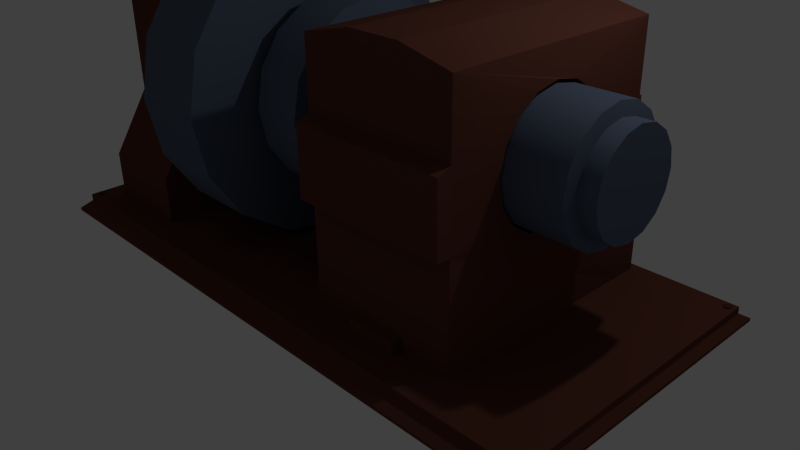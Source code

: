 # Source: generator.blend  (saved by Blender 2.72.0; exported with 4.5.12 LTS)
import bpy
from mathutils import Matrix  # noqa: F401  (used for matrix-valued properties, if any)

bpy.ops.wm.read_factory_settings(use_empty=True)
scene = bpy.context.scene
scene.name = 'Scene'

# ---- collections
col_collection_1 = bpy.data.collections.new('Collection 1'); scene.collection.children.link(col_collection_1)

# ---- materials (node trees are filled in below, after node groups)
mat_material_003 = bpy.data.materials.new('Material.003')
mat_material_003.alpha_threshold = 0.0
mat_material_003.use_transparent_shadow = False
mat_material_003.diffuse_color = (0.09878, 0.1257, 0.1845, 1.0)
mat_material_003.roughness = 0.5
mat_material_003.specular_intensity = 1.0
mat_material_001 = bpy.data.materials.new('Material.001')
mat_material_001.alpha_threshold = 0.0
mat_material_001.use_transparent_shadow = False
mat_material_001.diffuse_color = (0.1282, 0.04514, 0.03151, 1.0)
mat_material_001.roughness = 0.5
mat_material_001.specular_intensity = 1.0
mat_material_002 = bpy.data.materials.new('Material.002')
mat_material_002.alpha_threshold = 0.0
mat_material_002.use_transparent_shadow = False
mat_material_002.diffuse_color = (0.1282, 0.04514, 0.03151, 1.0)
mat_material_002.roughness = 0.5
mat_material = bpy.data.materials.new('Material')
mat_material.alpha_threshold = 0.0
mat_material.use_transparent_shadow = False
mat_material.diffuse_color = (0.1282, 0.04514, 0.03151, 1.0)
mat_material.roughness = 0.5

# ---- material node trees

# ---- world
world_world = bpy.data.worlds.new('World'); scene.world = world_world
world_world.color = (0.05088, 0.05088, 0.05088)
world_world.use_sun_shadow = False
world_world.sun_shadow_jitter_overblur = 0.0
world_world.cycles.sampling_method = 'MANUAL'
world_world.cycles.sample_map_resolution = 256

# ---- cameras
cam_camera = bpy.data.cameras.new('Camera')
cam_camera.clip_end = 100.0
cam_camera.lens = 35.0
cam_camera.sensor_width = 32.0
cam_camera.sensor_height = 18.0
cam_camera.ortho_scale = 7.314
cam_camera.dof.focus_distance = 0.0
cam_camera.dof.aperture_fstop = 128.0

# ---- lights
light_lamp = bpy.data.lights.new('Lamp', 'POINT')
light_lamp.transmission_factor = 0.0
light_lamp.cutoff_distance = 30.0
light_lamp.energy = 100.0
light_lamp.shadow_buffer_clip_start = 1.001
light_lamp.shadow_soft_size = 0.1
light_lamp.shadow_maximum_resolution = 0.006
light_lamp.use_absolute_resolution = True
light_lamp.cycles.use_multiple_importance_sampling = False

# ---- meshes
me_cylinder = bpy.data.meshes.new('Cylinder')
me_cylinder.from_pydata([(-0.6935, 1.0, -1.0), (-0.6935, 1.0, 1.686), (-0.3108, 0.9239, -1.0), (-0.3108, 0.9239, 1.686), (0.01365, 0.7071, -1.0), (0.01365, 0.7071, 1.686), (0.2304, 0.3827, -1.0), (0.2304, 0.3827, 1.686), (0.3065, -4.371e-08, -1.0), (0.3065, -4.371e-08, 1.686), (0.2304, -0.3827, -1.0), (0.2304, -0.3827, 1.686), (0.01365, -0.7071, -1.0), (0.01365, -0.7071, 1.686), (-0.3108, -0.9239, -1.0), (-0.3108, -0.9239, 1.686), (-0.6935, -1.0, -1.0), (-0.6935, -1.0, 1.686), (-1.076, -0.9239, -1.0), (-1.076, -0.9239, 1.686), (-1.401, -0.7071, -1.0), (-1.401, -0.7071, 1.686), (-1.617, -0.3827, -1.0), (-1.617, -0.3827, 1.686), (-1.693, 1.192e-08, -1.0), (-1.693, 1.192e-08, 1.686), (-1.617, 0.3827, -1.0), (-1.617, 0.3827, 1.686), (-1.401, 0.7071, -1.0), (-1.401, 0.7071, 1.686), (-1.076, 0.9239, -1.0), (-1.076, 0.9239, 1.686), (-0.6935, 1.595, -1.078), (-0.08308, 1.474, -1.078), (0.4344, 1.128, -1.078), (0.7801, 0.6104, -1.078), (0.9015, -7.637e-08, -1.078), (0.7801, -0.6104, -1.078), (0.4344, -1.128, -1.078), (-0.08308, -1.474, -1.078), (-0.6935, -1.595, -1.078), (-1.304, -1.474, -1.078), (-1.821, -1.128, -1.078), (-2.167, -0.6104, -1.078), (-2.288, 1.237e-08, -1.078), (-2.167, 0.6104, -1.078), (-1.821, 1.128, -1.078), (-1.304, 1.474, -1.078), (-0.6935, 1.595, -1.644), (-0.08308, 1.474, -1.644), (0.4344, 1.128, -1.644), (0.7801, 0.6104, -1.644), (0.9015, -7.637e-08, -1.644), (0.7801, -0.6104, -1.644), (0.4344, -1.128, -1.644), (-0.08308, -1.474, -1.644), (-0.6935, -1.595, -1.644), (-1.304, -1.474, -1.644), (-1.821, -1.128, -1.644), (-2.167, -0.6104, -1.644), (-2.288, 1.237e-08, -1.644), (-2.167, 0.6104, -1.644), (-1.821, 1.128, -1.644), (-1.304, 1.474, -1.644), (-0.6935, 0.9118, -1.684), (-0.3445, 0.8424, -1.684), (-0.04875, 0.6447, -1.684), (0.1489, 0.3489, -1.684), (0.2183, -3.501e-08, -1.684), (0.1489, -0.3489, -1.684), (-0.04875, -0.6447, -1.684), (-0.3445, -0.8424, -1.684), (-0.6935, -0.9118, -1.684), (-1.042, -0.8424, -1.684), (-1.338, -0.6447, -1.684), (-1.536, -0.3489, -1.684), (-1.605, 1.572e-08, -1.684), (-1.536, 0.3489, -1.684), (-1.338, 0.6447, -1.684), (-1.042, 0.8424, -1.684), (-0.6935, 0.9118, -1.793), (-0.3445, 0.8424, -1.793), (-0.04875, 0.6447, -1.793), (0.1489, 0.3489, -1.793), (0.2183, -3.501e-08, -1.793), (0.1489, -0.3489, -1.793), (-0.04875, -0.6447, -1.793), (-0.3445, -0.8424, -1.793), (-0.6935, -0.9118, -1.793), (-1.042, -0.8424, -1.793), (-1.338, -0.6447, -1.793), (-1.536, -0.3489, -1.793), (-1.605, 1.572e-08, -1.793), (-1.536, 0.3489, -1.793), (-1.338, 0.6447, -1.793), (-1.042, 0.8424, -1.793), (-0.6935, 2.569, -1.853), (0.2895, 2.373, -1.853), (1.123, 1.816, -1.853), (1.68, 0.9829, -1.853), (1.875, -1.46e-07, -1.853), (1.68, -0.9829, -1.853), (1.123, -1.816, -1.853), (0.2895, -2.373, -1.853), (-0.6935, -2.569, -1.853), (-1.676, -2.373, -1.853), (-2.51, -1.816, -1.853), (-3.067, -0.9829, -1.853), (-3.262, -3.11e-09, -1.853), (-3.067, 0.9829, -1.853), (-2.51, 1.816, -1.853), (-1.676, 2.373, -1.853), (-0.6935, 2.569, -2.731), (0.2895, 2.373, -2.731), (1.123, 1.816, -2.731), (1.68, 0.9829, -2.731), (1.875, -1.46e-07, -2.731), (1.68, -0.9829, -2.731), (1.123, -1.816, -2.731), (0.2895, -2.373, -2.731), (-0.6935, -2.569, -2.731), (-1.676, -2.373, -2.731), (-2.51, -1.816, -2.731), (-3.067, -0.9829, -2.731), (-3.262, -3.11e-09, -2.731), (-3.067, 0.9829, -2.731), (-2.51, 1.816, -2.731), (-1.676, 2.373, -2.731), (-0.6935, 1.074, -2.796), (-0.2824, 0.9923, -2.796), (0.066, 0.7595, -2.796), (0.2988, 0.411, -2.796), (0.3806, -8.689e-08, -2.796), (0.2988, -0.411, -2.796), (0.066, -0.7595, -2.796), (-0.2824, -0.9923, -2.796), (-0.6935, -1.074, -2.796), (-1.104, -0.9923, -2.796), (-1.453, -0.7595, -2.796), (-1.686, -0.411, -2.796), (-1.768, -2.714e-08, -2.796), (-1.686, 0.411, -2.796), (-1.453, 0.7595, -2.796), (-1.104, 0.9923, -2.796), (-0.6935, 1.074, -3.197), (-0.2824, 0.9923, -3.197), (0.066, 0.7595, -3.197), (0.2988, 0.411, -3.197), (0.3806, -8.689e-08, -3.197), (0.2988, -0.411, -3.197), (0.066, -0.7595, -3.197), (-0.2824, -0.9923, -3.197), (-0.6935, -1.074, -3.197), (-1.104, -0.9923, -3.197), (-1.453, -0.7595, -3.197), (-1.686, -0.411, -3.197), (-1.768, -2.714e-08, -3.197), (-1.686, 0.411, -3.197), (-1.453, 0.7595, -3.197), (-1.104, 0.9923, -3.197), (-0.6935, 0.7945, 1.713), (-0.3894, 0.734, 1.713), (-0.1317, 0.5618, 1.713), (0.04057, 0.304, 1.713), (0.101, -3.243e-08, 1.713), (0.04057, -0.304, 1.713), (-0.1317, -0.5618, 1.713), (-0.3894, -0.734, 1.713), (-0.6935, -0.7945, 1.713), (-0.9975, -0.734, 1.713), (-1.255, -0.5618, 1.713), (-1.427, -0.304, 1.713), (-1.488, 1.177e-08, 1.713), (-1.427, 0.304, 1.713), (-1.255, 0.5618, 1.713), (-0.9975, 0.734, 1.713), (-0.6935, 0.7945, 1.893), (-0.3894, 0.734, 1.893), (-0.1317, 0.5618, 1.893), (0.04057, 0.304, 1.893), (0.101, -3.243e-08, 1.893), (0.04057, -0.304, 1.893), (-0.1317, -0.5618, 1.893), (-0.3894, -0.734, 1.893), (-0.6935, -0.7945, 1.893), (-0.9975, -0.734, 1.893), (-1.255, -0.5618, 1.893), (-1.427, -0.304, 1.893), (-1.488, 1.177e-08, 1.893), (-1.427, 0.304, 1.893), (-1.255, 0.5618, 1.893), (-0.9975, 0.734, 1.893), (-0.6935, 1.0, -1.0), (-0.3108, 0.9239, -1.0), (-0.3108, 0.9239, 1.686), (-0.6935, 1.0, 1.686), (0.01365, 0.7071, -1.0), (0.01365, 0.7071, 1.686), (0.2304, 0.3827, -1.0), (0.2304, 0.3827, 1.686), (0.3065, -4.371e-08, -1.0), (0.3065, -4.371e-08, 1.686), (0.2304, -0.3827, -1.0), (0.2304, -0.3827, 1.686), (0.01365, -0.7071, -1.0), (0.01365, -0.7071, 1.686), (-0.3108, -0.9239, -1.0), (-0.3108, -0.9239, 1.686), (-0.6935, -1.0, -1.0), (-0.6935, -1.0, 1.686), (-1.076, -0.9239, -1.0), (-1.076, -0.9239, 1.686), (-1.401, -0.7071, -1.0), (-1.401, -0.7071, 1.686), (-1.617, -0.3827, -1.0), (-1.617, -0.3827, 1.686), (-1.693, 1.192e-08, -1.0), (-1.693, 1.192e-08, 1.686), (-1.617, 0.3827, -1.0), (-1.617, 0.3827, 1.686), (-1.401, 0.7071, -1.0), (-1.401, 0.7071, 1.686), (-1.076, 0.9239, -1.0), (-1.076, 0.9239, 1.686), (-0.6935, 1.595, -1.078), (-0.08308, 1.474, -1.078), (0.4344, 1.128, -1.078), (0.7801, 0.6104, -1.078), (0.9015, -7.637e-08, -1.078), (0.7801, -0.6104, -1.078), (0.4344, -1.128, -1.078), (-0.08308, -1.474, -1.078), (-0.6935, -1.595, -1.078), (-1.304, -1.474, -1.078), (-1.821, -1.128, -1.078), (-2.167, -0.6104, -1.078), (-2.288, 1.237e-08, -1.078), (-2.167, 0.6104, -1.078), (-1.821, 1.128, -1.078), (-1.304, 1.474, -1.078), (-0.6935, 1.595, -1.644), (-0.08308, 1.474, -1.644), (0.4344, 1.128, -1.644), (0.7801, 0.6104, -1.644), (0.9015, -7.637e-08, -1.644), (0.7801, -0.6104, -1.644), (0.4344, -1.128, -1.644), (-0.08308, -1.474, -1.644), (-0.6935, -1.595, -1.644), (-1.304, -1.474, -1.644), (-1.821, -1.128, -1.644), (-2.167, -0.6104, -1.644), (-2.288, 1.237e-08, -1.644), (-2.167, 0.6104, -1.644), (-1.821, 1.128, -1.644), (-1.304, 1.474, -1.644), (-0.6935, 0.9118, -1.684), (-0.3445, 0.8424, -1.684), (-0.04875, 0.6447, -1.684), (0.1489, 0.3489, -1.684), (0.2183, -3.501e-08, -1.684), (0.1489, -0.3489, -1.684), (-0.04875, -0.6447, -1.684), (-0.3445, -0.8424, -1.684), (-0.6935, -0.9118, -1.684), (-1.042, -0.8424, -1.684), (-1.338, -0.6447, -1.684), (-1.536, -0.3489, -1.684), (-1.605, 1.572e-08, -1.684), (-1.536, 0.3489, -1.684), (-1.338, 0.6447, -1.684), (-1.042, 0.8424, -1.684), (-0.6935, 0.9118, -1.793), (-0.3445, 0.8424, -1.793), (-0.04875, 0.6447, -1.793), (0.1489, 0.3489, -1.793), (0.2183, -3.501e-08, -1.793), (0.1489, -0.3489, -1.793), (-0.04875, -0.6447, -1.793), (-0.3445, -0.8424, -1.793), (-0.6935, -0.9118, -1.793), (-1.042, -0.8424, -1.793), (-1.338, -0.6447, -1.793), (-1.536, -0.3489, -1.793), (-1.605, 1.572e-08, -1.793), (-1.536, 0.3489, -1.793), (-1.338, 0.6447, -1.793), (-1.042, 0.8424, -1.793), (-0.6935, 2.569, -1.853), (0.2895, 2.373, -1.853), (1.123, 1.816, -1.853), (1.68, 0.9829, -1.853), (1.875, -1.46e-07, -1.853), (1.68, -0.9829, -1.853), (1.123, -1.816, -1.853), (0.2895, -2.373, -1.853), (-0.6935, -2.569, -1.853), (-1.676, -2.373, -1.853), (-2.51, -1.816, -1.853), (-3.067, -0.9829, -1.853), (-3.262, -3.11e-09, -1.853), (-3.067, 0.9829, -1.853), (-2.51, 1.816, -1.853), (-1.676, 2.373, -1.853), (-0.6935, 2.569, -2.731), (0.2895, 2.373, -2.731), (1.123, 1.816, -2.731), (1.68, 0.9829, -2.731), (1.875, -1.46e-07, -2.731), (1.68, -0.9829, -2.731), (1.123, -1.816, -2.731), (0.2895, -2.373, -2.731), (-0.6935, -2.569, -2.731), (-1.676, -2.373, -2.731), (-2.51, -1.816, -2.731), (-3.067, -0.9829, -2.731), (-3.262, -3.11e-09, -2.731), (-3.067, 0.9829, -2.731), (-2.51, 1.816, -2.731), (-1.676, 2.373, -2.731), (-0.6935, 1.074, -2.796), (-0.2824, 0.9923, -2.796), (0.066, 0.7595, -2.796), (0.2988, 0.411, -2.796), (0.3806, -8.689e-08, -2.796), (0.2988, -0.411, -2.796), (0.066, -0.7595, -2.796), (-0.2824, -0.9923, -2.796), (-0.6935, -1.074, -2.796), (-1.104, -0.9923, -2.796), (-1.453, -0.7595, -2.796), (-1.686, -0.411, -2.796), (-1.768, -2.714e-08, -2.796), (-1.686, 0.411, -2.796), (-1.453, 0.7595, -2.796), (-1.104, 0.9923, -2.796), (-0.6935, 1.074, -3.197), (-0.2824, 0.9923, -3.197), (0.066, 0.7595, -3.197), (0.2988, 0.411, -3.197), (0.3806, -8.689e-08, -3.197), (0.2988, -0.411, -3.197), (0.066, -0.7595, -3.197), (-0.2824, -0.9923, -3.197), (-0.6935, -1.074, -3.197), (-1.104, -0.9923, -3.197), (-1.453, -0.7595, -3.197), (-1.686, -0.411, -3.197), (-1.768, -2.714e-08, -3.197), (-1.686, 0.411, -3.197), (-1.453, 0.7595, -3.197), (-1.104, 0.9923, -3.197), (-0.3894, 0.734, 1.713), (-0.6935, 0.7945, 1.713), (-0.1317, 0.5618, 1.713), (0.04057, 0.304, 1.713), (0.101, -3.243e-08, 1.713), (0.04057, -0.304, 1.713), (-0.1317, -0.5618, 1.713), (-0.3894, -0.734, 1.713), (-0.6935, -0.7945, 1.713), (-0.9975, -0.734, 1.713), (-1.255, -0.5618, 1.713), (-1.427, -0.304, 1.713), (-1.488, 1.177e-08, 1.713), (-1.427, 0.304, 1.713), (-1.255, 0.5618, 1.713), (-0.9975, 0.734, 1.713), (-0.3894, 0.734, 1.893), (-0.6935, 0.7945, 1.893), (-0.1317, 0.5618, 1.893), (0.04057, 0.304, 1.893), (0.101, -3.243e-08, 1.893), (0.04057, -0.304, 1.893), (-0.1317, -0.5618, 1.893), (-0.3894, -0.734, 1.893), (-0.6935, -0.7945, 1.893), (-0.9975, -0.734, 1.893), (-1.255, -0.5618, 1.893), (-1.427, -0.304, 1.893), (-1.488, 1.177e-08, 1.893), (-1.427, 0.304, 1.893), (-1.255, 0.5618, 1.893), (-0.9975, 0.734, 1.893), (-2.534, -1.329, -4.283), (-2.534, 1.329, -4.283), (1.907, 2.034, -4.283), (1.907, -2.034, -4.283), (-2.534, -1.329, -3.187), (1.907, -2.034, -3.187), (-2.534, 1.329, -3.187), (1.907, 2.034, -3.187), (0.3806, -8.689e-08, -3.187), (0.2988, -0.411, -3.187), (0.066, -0.7595, -3.187), (-0.2824, -0.9923, -3.187), (-0.6935, -1.074, -3.187), (-1.104, -0.9923, -3.187), (-1.453, -0.7595, -3.187), (-1.686, -0.411, -3.187), (-1.768, -2.714e-08, -3.187), (-1.686, 0.411, -3.187), (-1.453, 0.7595, -3.187), (-1.104, 0.9923, -3.187), (-0.6935, 1.074, -3.187), (-0.2824, 0.9923, -3.187), (0.066, 0.7595, -3.187), (0.2988, 0.411, -3.187), (-0.6935, -1.074, -3.197), (-1.104, -0.9923, -3.197), (-1.453, -0.7595, -3.197), (-0.2824, -0.9923, -3.197), (-1.686, -0.411, -3.197), (0.066, -0.7595, -3.197), (-1.768, -2.714e-08, -3.197), (0.2988, -0.411, -3.197), (-1.686, 0.411, -3.197), (0.3806, -8.689e-08, -3.197), (-1.453, 0.7595, -3.197), (0.2988, 0.411, -3.197), (-1.104, 0.9923, -3.197), (0.066, 0.7595, -3.197), (-0.6935, 1.074, -3.197), (-0.2824, 0.9923, -3.197), (-0.6935, 1.074, -3.197), (-1.104, 0.9923, -3.197), (-1.453, 0.7595, -3.197), (-1.686, 0.411, -3.197), (-1.768, -2.714e-08, -3.197), (-1.686, -0.411, -3.197), (-1.453, -0.7595, -3.197), (-1.104, -0.9923, -3.197), (-0.6935, -1.074, -3.197), (-0.2824, -0.9923, -3.197), (0.066, -0.7595, -3.197), (0.2988, -0.411, -3.197), (0.3806, -8.689e-08, -3.197), (0.2988, 0.411, -3.197), (0.066, 0.7595, -3.197), (-0.2824, 0.9923, -3.197), (-1.145, 1.329, -4.283), (-0.03453, 1.329, -4.283), (1.076, 2.034, -4.283), (1.076, -2.034, -4.283), (-0.03453, -1.329, -4.283), (-1.145, -1.329, -4.283), (1.076, -2.034, -3.187), (-0.03453, -1.329, -3.187), (-1.145, -1.329, -3.187), (-1.145, 1.329, -3.187), (-0.03453, 1.329, -3.187), (1.076, 2.034, -3.187), (-2.563, -1.142, -4.206), (-2.563, 1.142, -4.206), (-2.563, -1.142, -3.264), (-2.563, 1.142, -3.264), (-2.735, -1.142, -4.206), (-2.735, 1.142, -4.206), (-2.735, -1.142, -3.264), (-2.735, 1.142, -3.264), (1.965, -1.854, -0.6262), (-2.21, -1.854, -0.6262), (-0.7021, -1.047, -0.6661), (-0.3013, -0.9675, -0.6661), (0.03844, -0.7405, -0.6661), (0.2654, -0.4008, -0.6661), (0.3452, -4.47e-08, -0.6661), (0.2654, 0.4008, -0.6661), (0.03844, 0.7405, -0.6661), (-0.3013, 0.9675, -0.6661), (-2.21, 2.031, -0.6262), (1.965, 2.031, -0.6262), (-0.7021, 1.047, -0.6661), (-1.103, 0.9675, -0.6661), (-1.443, 0.7405, -0.6661), (-1.67, 0.4008, -0.6661), (-1.749, 7.451e-09, -0.6661), (-1.67, -0.4008, -0.6661), (-1.443, -0.7405, -0.6661), (-1.103, -0.9675, -0.6661), (-2.21, -1.854, 1.064), (1.965, -1.854, 1.064), (-2.21, 2.031, 1.064), (1.965, 2.031, 1.064), (-0.7021, -1.047, 1.104), (-1.103, -0.9675, 1.104), (-1.443, -0.7405, 1.104), (-1.67, -0.4008, 1.104), (-1.749, 7.451e-09, 1.104), (-1.67, 0.4008, 1.104), (-1.443, 0.7405, 1.104), (-1.103, 0.9675, 1.104), (-0.7021, 1.047, 1.104), (-0.3013, 0.9675, 1.104), (0.03844, 0.7405, 1.104), (0.2654, 0.4008, 1.104), (0.3452, -4.47e-08, 1.104), (0.2654, -0.4008, 1.104), (0.03844, -0.7405, 1.104), (-0.3013, -0.9675, 1.104), (0.7139, 2.031, 1.064), (0.7139, 2.031, -0.6262), (1.965, 2.353, -0.6262), (1.965, 2.353, 1.064), (1.081, 2.353, 1.064), (1.081, 2.353, -0.6262), (-1.096, -1.854, -0.6262), (0.1185, -1.854, -0.6262), (0.1185, -1.854, 1.064), (-1.096, -1.854, 1.064), (-1.02, -2.082, -0.6262), (0.1185, -2.082, -0.6262), (0.1185, -2.082, 1.064), (-1.02, -2.082, 1.064), (-2.411, -1.854, 0.5004), (-2.411, -1.854, -0.06289), (1.965, -1.854, -0.06289), (1.965, -1.854, 0.5004), (-2.411, 2.031, -0.06289), (-2.411, 2.031, 0.5004), (1.965, 2.031, 0.5004), (1.965, 2.031, -0.06289), (0.7139, 2.031, 0.5004), (0.7139, 2.031, -0.06289), (1.965, 2.353, 0.5004), (1.965, 2.353, -0.06289), (1.081, 2.353, 0.5004), (1.081, 2.353, -0.06289), (-1.096, -1.854, -0.06289), (-1.096, -1.854, 0.5004), (0.1185, -1.854, -0.06289), (0.1185, -1.854, 0.5004), (-1.02, -2.082, -0.06289), (-1.02, -2.082, 0.5004), (0.1185, -2.082, -0.06289), (0.1185, -2.082, 0.5004), (1.696, -1.854, -0.6262), (1.696, -1.854, 1.064), (1.696, -1.854, 0.5004), (1.696, -1.854, -0.06289), (1.965, -2.033, -0.06289), (1.965, -2.033, 0.5004), (1.696, -2.033, 0.5004), (1.696, -2.033, -0.06289), (-1.049, 2.031, -0.6262), (-1.049, 2.031, 1.064), (-1.17, 2.031, -0.06289), (-1.17, 2.031, 0.5004), (-0.8985, 2.031, 1.064), (-1.009, 2.031, -0.06289), (-1.009, 2.031, 0.5004), (-0.8985, 2.031, -0.6262), (-1.049, 2.08, -0.6262), (-1.049, 2.08, 1.064), (-1.17, 2.08, -0.06289), (-1.17, 2.08, 0.5004), (-0.8985, 2.08, 1.064), (-1.009, 2.08, -0.06289), (-1.009, 2.08, 0.5004), (-0.8985, 2.08, -0.6262), (2.148, 2.728, 2.256), (2.024, 2.511, 2.19), (2.2, 2.728, 2.256), (1.901, 2.511, 2.19), (1.91, 2.435, 2.113), (1.867, 2.435, 2.113), (1.91, 2.423, 2.135), (1.867, 2.423, 2.135), (1.91, 2.393, 2.149), (1.867, 2.393, 2.149), (1.91, 2.357, 2.149), (1.867, 2.357, 2.149), (1.91, 2.327, 2.135), (1.867, 2.327, 2.135), (1.91, 2.316, 2.113), (1.867, 2.316, 2.113), (1.91, 2.327, 2.091), (1.867, 2.327, 2.091), (1.91, 2.357, 2.077), (1.867, 2.357, 2.077), (1.91, 2.393, 2.077), (1.867, 2.393, 2.077), (1.91, 2.423, 2.091), (1.867, 2.423, 2.091), (1.879, 2.423, 2.135), (1.879, 2.393, 2.149), (1.879, 2.327, 2.091), (1.879, 2.357, 2.077), (2.148, 2.728, -4.622), (2.024, 2.511, -4.556), (2.148, 2.728, -1.183), (2.024, 2.511, -1.183), (2.2, 2.728, -4.622), (1.901, 2.511, -4.556), (1.901, 2.511, -1.183), (2.2, 2.728, -1.183), (1.91, 2.435, -4.479), (1.867, 2.435, -4.479), (1.91, 2.423, -4.501), (1.867, 2.423, -4.501), (1.91, 2.393, -4.515), (1.867, 2.393, -4.515), (1.91, 2.357, -4.515), (1.867, 2.357, -4.515), (1.91, 2.327, -4.501), (1.867, 2.327, -4.501), (1.91, 2.316, -4.479), (1.867, 2.316, -4.479), (1.91, 2.327, -4.457), (1.867, 2.327, -4.457), (1.91, 2.357, -4.443), (1.867, 2.357, -4.443), (1.91, 2.393, -4.443), (1.867, 2.393, -4.443), (1.91, 2.423, -4.457), (1.867, 2.423, -4.457), (1.879, 2.423, -4.501), (1.879, 2.393, -4.515), (1.879, 2.327, -4.457), (1.879, 2.357, -4.443), (2.148, -2.728, 2.256), (2.024, -2.511, 2.19), (2.148, 0.0, 2.256), (2.024, 0.0, 2.19), (2.2, -2.728, 2.256), (1.901, -2.511, 2.19), (1.901, 0.0, 2.19), (2.2, 0.0, 2.256), (1.91, -2.435, 2.113), (1.867, -2.435, 2.113), (1.91, -2.423, 2.135), (1.867, -2.423, 2.135), (1.91, -2.393, 2.149), (1.867, -2.393, 2.149), (1.91, -2.357, 2.149), (1.867, -2.357, 2.149), (1.91, -2.327, 2.135), (1.867, -2.327, 2.135), (1.91, -2.316, 2.113), (1.867, -2.316, 2.113), (1.91, -2.327, 2.091), (1.867, -2.327, 2.091), (1.91, -2.357, 2.077), (1.867, -2.357, 2.077), (1.91, -2.393, 2.077), (1.867, -2.393, 2.077), (1.91, -2.423, 2.091), (1.867, -2.423, 2.091), (1.879, -2.423, 2.135), (1.879, -2.393, 2.149), (1.879, -2.327, 2.091), (1.879, -2.357, 2.077), (2.148, -2.728, -4.622), (2.024, -2.511, -4.556), (2.148, -2.728, -1.183), (2.024, -2.511, -1.183), (2.148, 0.0, -4.622), (2.024, 0.0, -4.556), (2.2, -2.728, -4.622), (1.901, -2.511, -4.556), (1.901, -2.511, -1.183), (1.901, 0.0, -4.556), (1.901, 0.0, -1.183), (2.2, -2.728, -1.183), (2.2, 0.0, -4.622), (2.2, 0.0, -1.183), (1.91, -2.435, -4.479), (1.867, -2.435, -4.479), (1.91, -2.423, -4.501), (1.867, -2.423, -4.501), (1.91, -2.393, -4.515), (1.867, -2.393, -4.515), (1.91, -2.357, -4.515), (1.867, -2.357, -4.515), (1.91, -2.327, -4.501), (1.867, -2.327, -4.501), (1.91, -2.316, -4.479), (1.867, -2.316, -4.479), (1.91, -2.327, -4.457), (1.867, -2.327, -4.457), (1.91, -2.357, -4.443), (1.867, -2.357, -4.443), (1.91, -2.393, -4.443), (1.867, -2.393, -4.443), (1.91, -2.423, -4.457), (1.867, -2.423, -4.457), (1.879, -2.423, -4.501), (1.879, -2.393, -4.515), (1.879, -2.327, -4.457), (1.879, -2.357, -4.443)], [], [(0, 1, 3, 2), (2, 3, 5, 4), (4, 5, 7, 6), (6, 7, 9, 8), (8, 9, 11, 10), (10, 11, 13, 12), (12, 13, 15, 14), (14, 15, 17, 16), (16, 17, 19, 18), (18, 19, 21, 20), (20, 21, 23, 22), (22, 23, 25, 24), (24, 25, 27, 26), (26, 27, 29, 28), (211, 209, 168, 169), (30, 31, 1, 0), (28, 29, 31, 30), (196, 198, 35, 34), (227, 36, 52, 51), (218, 220, 46, 45), (202, 204, 38, 37), (208, 210, 41, 40), (214, 216, 44, 43), (198, 200, 228, 35), (220, 222, 47, 46), (204, 206, 39, 38), (210, 212, 42, 41), (193, 196, 34, 33), (216, 218, 45, 44), (200, 202, 37, 228), (222, 192, 32, 47), (192, 193, 33, 32), (206, 208, 40, 39), (212, 214, 43, 42), (244, 53, 69, 68), (238, 239, 63, 62), (225, 226, 50, 49), (236, 237, 61, 60), (234, 235, 59, 58), (232, 233, 57, 56), (230, 231, 55, 54), (36, 229, 245, 52), (239, 224, 48, 63), (226, 227, 51, 50), (237, 238, 62, 61), (224, 225, 49, 48), (235, 236, 60, 59), (233, 234, 58, 57), (231, 232, 56, 55), (229, 230, 54, 245), (261, 70, 86, 85), (255, 240, 64, 79), (242, 243, 67, 66), (253, 254, 78, 77), (240, 241, 65, 64), (251, 252, 76, 75), (249, 250, 74, 73), (247, 248, 72, 71), (53, 246, 262, 69), (243, 244, 68, 67), (254, 255, 79, 78), (241, 242, 66, 65), (252, 253, 77, 76), (250, 251, 75, 74), (248, 249, 73, 72), (246, 247, 71, 262), (278, 87, 103, 102), (259, 260, 84, 83), (270, 271, 95, 94), (257, 258, 82, 81), (268, 269, 93, 92), (266, 267, 91, 90), (264, 265, 89, 88), (70, 263, 279, 86), (260, 261, 85, 84), (271, 256, 80, 95), (258, 259, 83, 82), (269, 270, 94, 93), (256, 257, 81, 80), (267, 268, 92, 91), (265, 266, 90, 89), (263, 264, 88, 279), (295, 104, 120, 119), (276, 277, 101, 100), (287, 272, 96, 111), (274, 275, 99, 98), (285, 286, 110, 109), (272, 273, 97, 96), (283, 284, 108, 107), (281, 282, 106, 105), (87, 280, 296, 103), (277, 278, 102, 101), (275, 276, 100, 99), (286, 287, 111, 110), (273, 274, 98, 97), (284, 285, 109, 108), (282, 283, 107, 106), (280, 281, 105, 296), (311, 312, 136, 135), (293, 294, 118, 117), (291, 292, 116, 115), (302, 303, 127, 126), (289, 290, 114, 113), (300, 301, 125, 124), (298, 299, 123, 122), (104, 297, 121, 120), (294, 295, 119, 118), (292, 293, 117, 116), (303, 288, 112, 127), (290, 291, 115, 114), (301, 302, 126, 125), (288, 289, 113, 112), (299, 300, 124, 123), (297, 298, 122, 121), (328, 137, 153, 344), (309, 310, 134, 133), (307, 308, 132, 131), (318, 319, 143, 142), (305, 306, 130, 129), (316, 317, 141, 140), (314, 315, 139, 138), (312, 313, 329, 136), (310, 311, 135, 134), (308, 309, 133, 132), (319, 304, 128, 143), (306, 307, 131, 130), (317, 318, 142, 141), (304, 305, 129, 128), (315, 316, 140, 139), (313, 314, 138, 329), (144, 145, 146, 147, 148, 149, 150, 151, 152, 345, 154, 155, 156, 157, 158, 159), (326, 327, 343, 342), (324, 325, 341, 340), (335, 320, 336, 351), (322, 323, 339, 338), (333, 334, 350, 349), (320, 321, 337, 336), (331, 332, 348, 347), (137, 330, 346, 153), (327, 328, 344, 343), (325, 326, 342, 341), (323, 324, 340, 339), (334, 335, 351, 350), (321, 322, 338, 337), (332, 333, 349, 348), (330, 331, 347, 346), (361, 360, 376, 185), (217, 215, 171, 172), (201, 199, 163, 164), (223, 221, 174, 175), (207, 205, 166, 167), (213, 211, 169, 170), (197, 194, 161, 162), (219, 217, 172, 173), (203, 201, 164, 165), (195, 223, 175, 160), (194, 195, 160, 161), (209, 207, 167, 168), (215, 213, 170, 171), (199, 197, 162, 163), (221, 219, 173, 174), (205, 203, 165, 166), (177, 176, 191, 190, 189, 188, 187, 186, 377, 184, 183, 182, 181, 180, 179, 178), (359, 358, 374, 375), (357, 356, 372, 373), (353, 367, 383, 369), (355, 354, 370, 371), (366, 365, 381, 382), (352, 353, 369, 368), (364, 363, 379, 380), (362, 361, 185, 378), (360, 359, 375, 376), (358, 357, 373, 374), (356, 355, 371, 372), (367, 366, 382, 383), (354, 352, 368, 370), (365, 364, 380, 381), (363, 362, 378, 379), (443, 442, 386, 387), (446, 443, 387, 389), (390, 385, 453, 455), (442, 451, 391, 386), (387, 386, 391, 389), (389, 392, 393, 394, 395, 396, 397, 398, 399, 400, 390, 388, 448, 447, 446), (391, 451, 450, 449, 390, 400, 401, 402, 403, 404, 405, 406, 407, 392, 389), (397, 396, 408, 409), (398, 397, 409, 410), (396, 395, 411, 408), (399, 398, 410, 412), (395, 394, 413, 411), (400, 399, 412, 414), (394, 393, 415, 413), (401, 400, 414, 416), (393, 392, 417, 415), (402, 401, 416, 418), (392, 407, 419, 417), (403, 402, 418, 420), (407, 406, 421, 419), (404, 403, 420, 422), (406, 405, 423, 421), (405, 404, 422, 423), (424, 425, 426, 427, 428, 429, 430, 431, 432, 433, 434, 435, 436, 437, 438, 439), (384, 385, 440, 445), (445, 440, 441, 444), (444, 441, 442, 443), (388, 384, 445, 448), (448, 445, 444, 447), (447, 444, 443, 446), (385, 390, 449, 440), (440, 449, 450, 441), (441, 450, 451, 442), (455, 453, 457, 459), (388, 390, 455, 454), (384, 388, 454, 452), (385, 384, 452, 453), (458, 459, 457, 456), (454, 455, 459, 458), (452, 454, 458, 456), (453, 452, 456, 457), (460, 536, 507, 506, 461, 462, 463, 464, 465, 466, 467, 468, 469, 470, 544, 551, 501, 471), (461, 470, 469, 472, 473, 474, 475, 476, 477, 478, 479, 462), (539, 536, 460, 516), (515, 518, 470, 461), (522, 500, 504, 526), (517, 520, 483, 481), (483, 500, 548, 545, 482, 480, 484, 485, 486, 487, 488, 489, 490, 491, 492), (483, 492, 493, 494, 495, 496, 497, 498, 499, 484, 480, 509, 508, 537, 481), (472, 469, 493, 492), (473, 472, 492, 491), (469, 468, 494, 493), (474, 473, 491, 490), (468, 467, 495, 494), (475, 474, 490, 489), (467, 466, 496, 495), (476, 475, 489, 488), (466, 465, 497, 496), (477, 476, 488, 487), (465, 464, 498, 497), (478, 477, 487, 486), (464, 463, 499, 498), (479, 478, 486, 485), (463, 462, 484, 499), (462, 479, 485, 484), (550, 548, 500, 522), (526, 504, 503, 524), (471, 501, 505, 502), (521, 471, 502, 525), (500, 483, 503, 504), (515, 461, 506, 528), (531, 508, 512, 535), (532, 510, 511, 534), (528, 506, 510, 532), (508, 509, 513, 512), (506, 507, 511, 510), (537, 538, 517, 481), (538, 539, 543, 542), (480, 482, 519, 514), (514, 519, 518, 515), (501, 523, 527, 505), (523, 522, 526, 527), (460, 471, 521, 516), (516, 521, 520, 517), (551, 549, 523, 501), (549, 550, 522, 523), (505, 527, 525, 502), (527, 526, 524, 525), (483, 520, 524, 503), (520, 521, 525, 524), (480, 514, 529, 509), (514, 515, 528, 529), (507, 530, 534, 511), (530, 531, 535, 534), (513, 533, 535, 512), (533, 532, 534, 535), (509, 529, 533, 513), (529, 528, 532, 533), (530, 507, 536, 539), (508, 531, 538, 537), (531, 530, 539, 538), (542, 543, 540, 541), (539, 516, 540, 543), (517, 538, 542, 541), (516, 517, 541, 540), (519, 482, 545, 547), (470, 518, 546, 544), (518, 519, 547, 546), (548, 550, 558, 556), (549, 551, 559, 557), (550, 549, 557, 558), (555, 553, 556, 558), (552, 554, 557, 559), (554, 555, 558, 557), (545, 548, 556, 553), (546, 547, 555, 554), (544, 546, 554, 552), (547, 545, 553, 555), (551, 544, 552, 559), (561, 560, 590, 591), (560, 561, 623, 622), (560, 622, 627, 562), (623, 561, 563, 626), (563, 594, 662, 626), (561, 591, 594, 563), (562, 627, 665, 595), (590, 560, 562, 595), (564, 565, 567, 566), (576, 586, 587, 578), (568, 569, 571, 570), (570, 571, 573, 572), (572, 573, 575, 574), (574, 575, 577, 576), (566, 584, 585, 568), (578, 579, 581, 580), (567, 565, 583, 581, 579), (582, 583, 565, 564), (580, 581, 583, 582), (564, 566, 568, 570, 572, 574, 576, 578, 580, 582), (569, 577, 575, 573, 571), (567, 579, 587, 584), (585, 584, 587, 586), (577, 569, 585, 586), (589, 591, 590, 588), (588, 656, 657, 589), (588, 592, 664, 656), (657, 661, 593, 589), (593, 661, 662, 594), (589, 593, 594, 591), (592, 595, 665, 664), (590, 595, 592, 588), (596, 598, 599, 597), (608, 610, 619, 618), (600, 602, 603, 601), (602, 604, 605, 603), (604, 606, 607, 605), (606, 608, 609, 607), (598, 600, 617, 616), (610, 612, 613, 611), (599, 611, 613, 615, 597), (614, 596, 597, 615), (612, 614, 615, 613), (596, 614, 612, 610, 608, 606, 604, 602, 600, 598), (601, 603, 605, 607, 609), (599, 616, 619, 611), (617, 618, 619, 616), (609, 618, 617, 601), (621, 655, 654, 620), (620, 622, 623, 621), (620, 624, 627, 622), (623, 626, 625, 621), (625, 626, 662, 660), (621, 625, 660, 655), (624, 663, 665, 627), (654, 663, 624, 620), (628, 630, 631, 629), (640, 642, 651, 650), (632, 634, 635, 633), (634, 636, 637, 635), (636, 638, 639, 637), (638, 640, 641, 639), (630, 632, 649, 648), (642, 644, 645, 643), (631, 643, 645, 647, 629), (646, 628, 629, 647), (644, 646, 647, 645), (628, 646, 644, 642, 640, 638, 636, 634, 632, 630), (633, 635, 637, 639, 641), (631, 648, 651, 643), (649, 650, 651, 648), (641, 650, 649, 633), (653, 652, 654, 655), (652, 653, 657, 656), (652, 656, 664, 658), (657, 653, 659, 661), (659, 660, 662, 661), (653, 655, 660, 659), (658, 664, 665, 663), (654, 652, 658, 663), (666, 667, 669, 668), (678, 688, 689, 680), (670, 671, 673, 672), (672, 673, 675, 674), (674, 675, 677, 676), (676, 677, 679, 678), (668, 686, 687, 670), (680, 681, 683, 682), (669, 667, 685, 683, 681), (684, 685, 667, 666), (682, 683, 685, 684), (666, 668, 670, 672, 674, 676, 678, 680, 682, 684), (671, 679, 677, 675, 673), (669, 681, 689, 686), (687, 686, 689, 688), (679, 671, 687, 688)])
me_cylinder.polygons.foreach_set('use_smooth', [1, 1, 1, 1, 1, 1, 1, 1, 1, 1, 1, 1, 1, 1, 1, 1, 1, 1, 1, 1, 1, 1, 1, 1, 1, 1, 1, 1, 1, 1, 1, 1, 1, 1, 1, 1, 1, 1, 1, 1, 1, 1, 1, 1, 1, 1, 1, 1, 1, 1, 1, 1, 1, 1, 1, 1, 1, 1, 1, 1, 1, 1, 1, 1, 1, 1, 1, 1, 1, 1, 1, 1, 1, 1, 1, 1, 1, 1, 1, 1, 1, 1, 1, 1, 1, 1, 1, 1, 1, 1, 1, 1, 1, 1, 1, 1, 1, 1, 1, 1, 1, 1, 1, 1, 1, 1, 1, 1, 1, 1, 1, 1, 1, 1, 1, 1, 1, 1, 1, 1, 1, 1, 1, 1, 1, 1, 1, 1, 1, 1, 0, 1, 1, 1, 1, 1, 1, 1, 1, 1, 1, 1, 1, 1, 1, 1, 1, 1, 1, 1, 1, 1, 1, 1, 1, 1, 1, 1, 1, 1, 1, 1, 0, 1, 1, 1, 1, 1, 1, 1, 1, 1, 1, 1, 1, 1, 1, 1, 0, 0, 0, 0, 0, 0, 0, 1, 1, 1, 1, 1, 1, 1, 1, 1, 1, 1, 1, 1, 1, 1, 1, 0, 0, 0, 0, 0, 0, 0, 0, 0, 0, 0, 0, 0, 0, 0, 0, 0, 0, 0, 0, 0, 0, 0, 0, 0, 0, 1, 1, 1, 1, 1, 1, 1, 1, 1, 1, 1, 1, 1, 1, 1, 1, 0, 0, 0, 0, 0, 0, 0, 0, 0, 0, 0, 0, 0, 0, 0, 0, 0, 0, 0, 0, 0, 0, 0, 0, 0, 0, 0, 0, 0, 0, 0, 0, 0, 0, 0, 0, 0, 0, 0, 0, 0, 0, 0, 0, 0, 0, 0, 0, 0, 0, 0, 0, 0, 0, 0, 0, 0, 0, 0, 0, 0, 0, 0, 0, 0, 0, 0, 0, 0, 0, 0, 0, 0, 0, 0, 0, 0, 0, 0, 0, 0, 0, 0, 0, 0, 0, 0, 0, 0, 0, 0, 0, 0, 0, 0, 0, 0, 0, 0, 0, 0, 0, 0, 0, 0, 0, 0, 0, 0, 0, 0, 0, 0, 0, 0, 0, 0, 0, 0, 0, 0, 0, 0, 0, 0, 0, 0, 0, 0, 0, 0, 0, 0, 0, 0, 0, 0, 0, 0, 0, 0, 0, 0, 0, 0, 0, 0, 0, 0, 0])
me_cylinder.polygons.foreach_set('material_index', [0, 0, 0, 0, 0, 0, 0, 0, 0, 0, 0, 0, 0, 0, 0, 0, 0, 0, 0, 0, 0, 0, 0, 0, 0, 0, 0, 0, 0, 0, 0, 0, 0, 0, 0, 0, 0, 0, 0, 0, 0, 0, 0, 0, 0, 0, 0, 0, 0, 0, 0, 0, 0, 0, 0, 0, 0, 0, 0, 0, 0, 0, 0, 0, 0, 0, 0, 0, 0, 0, 0, 0, 0, 0, 0, 0, 0, 0, 0, 0, 0, 0, 0, 0, 0, 0, 0, 0, 0, 0, 0, 0, 0, 0, 0, 0, 0, 0, 0, 0, 0, 0, 0, 0, 0, 0, 0, 0, 0, 0, 0, 0, 0, 0, 0, 0, 0, 0, 0, 0, 0, 0, 0, 0, 0, 0, 0, 0, 0, 0, 0, 0, 0, 0, 0, 0, 0, 0, 0, 0, 0, 0, 0, 0, 0, 0, 0, 0, 0, 0, 0, 0, 0, 0, 0, 0, 0, 0, 0, 0, 0, 0, 0, 0, 0, 0, 0, 0, 0, 0, 0, 0, 0, 0, 0, 0, 0, 0, 1, 1, 1, 1, 1, 1, 1, 1, 1, 1, 1, 1, 1, 1, 1, 1, 1, 1, 1, 1, 1, 1, 1, 1, 1, 1, 1, 1, 1, 1, 1, 1, 1, 1, 1, 1, 1, 1, 1, 1, 1, 2, 2, 2, 2, 2, 2, 2, 2, 2, 2, 2, 2, 2, 2, 2, 2, 2, 2, 2, 2, 2, 2, 2, 2, 2, 2, 2, 2, 2, 2, 2, 2, 2, 2, 2, 2, 2, 2, 2, 2, 2, 2, 2, 2, 2, 2, 2, 2, 2, 2, 2, 2, 2, 2, 2, 2, 2, 2, 2, 2, 2, 2, 2, 2, 2, 2, 2, 2, 2, 2, 2, 2, 2, 2, 2, 2, 2, 2, 3, 3, 3, 3, 3, 3, 3, 3, 3, 3, 3, 3, 3, 3, 3, 3, 3, 3, 3, 3, 3, 3, 3, 3, 3, 3, 3, 3, 3, 3, 3, 3, 3, 3, 3, 3, 3, 3, 3, 3, 3, 3, 3, 3, 3, 3, 3, 3, 3, 3, 3, 3, 3, 3, 3, 3, 3, 3, 3, 3, 3, 3, 3, 3, 3, 3, 3, 3, 3, 3, 3, 3, 3, 3, 3, 3, 3, 3, 3, 3, 3, 3, 3, 3, 3, 3, 3, 3, 3, 3, 3, 3, 3, 3, 3, 3])
me_cylinder.materials.append(mat_material_003)
me_cylinder.materials.append(mat_material_001)
me_cylinder.materials.append(mat_material_002)
me_cylinder.materials.append(mat_material)
me_cylinder.use_remesh_preserve_volume = False
me_cylinder.use_remesh_preserve_attributes = False
me_cylinder.use_mirror_vertex_groups = False
me_cylinder.update()

# ---- objects
ob_cylinder = bpy.data.objects.new('Cylinder', me_cylinder)
ob_lamp = bpy.data.objects.new('Lamp', light_lamp)
ob_camera = bpy.data.objects.new('Camera', cam_camera)

# ---- transforms, parenting, visibility, modifiers, constraints
ob_cylinder.location = (1.4, 0.0, 1.588)
ob_cylinder.rotation_euler = (-0.0, 1.571, 0.0)
ob_cylinder.scale = (0.7522, 0.7522, 1.183)
ob_cylinder.lineart.crease_threshold = 0.0
ob_lamp.location = (4.076, 1.005, 5.904)
ob_lamp.rotation_euler = (0.6503, 0.05522, 1.866)
ob_lamp.lock_rotations_4d = False
ob_lamp.empty_display_type = 'ARROWS'
ob_lamp.color = (0.0, 0.0, 0.0, 0.0)
ob_lamp.lineart.crease_threshold = 0.0
ob_camera.location = (7.481, -6.508, 5.344)
ob_camera.rotation_euler = (1.109, 0.01082, 0.8149)
ob_camera.lock_rotations_4d = False
ob_camera.empty_display_type = 'ARROWS'
ob_camera.color = (0.0, 0.0, 0.0, 0.0)
ob_camera.display_type = 'WIRE'
ob_camera.lineart.crease_threshold = 0.0

# ---- collection membership
col_collection_1.objects.link(ob_cylinder)
col_collection_1.objects.link(ob_lamp)
col_collection_1.objects.link(ob_camera)

# ---- scene / render settings (as saved in the file)
scene.camera = ob_camera
scene.frame_start = 1; scene.frame_end = 250; scene.frame_set(1)
scene.render.engine = 'BLENDER_EEVEE_NEXT'
scene.render.resolution_percentage = 50
scene.render.dither_intensity = 0.0
scene.cycles.use_denoising = False
scene.cycles.samples = 10
scene.cycles.sampling_pattern = 'TABULATED_SOBOL'
scene.cycles.light_sampling_threshold = 0.0
scene.cycles.use_adaptive_sampling = False
scene.cycles.use_light_tree = False
scene.cycles.blur_glossy = 0.0
scene.cycles.pixel_filter_type = 'GAUSSIAN'
scene.cycles.sample_clamp_indirect = 0.0
scene.view_settings.view_transform = 'Standard'
bpy.context.view_layer.update()
